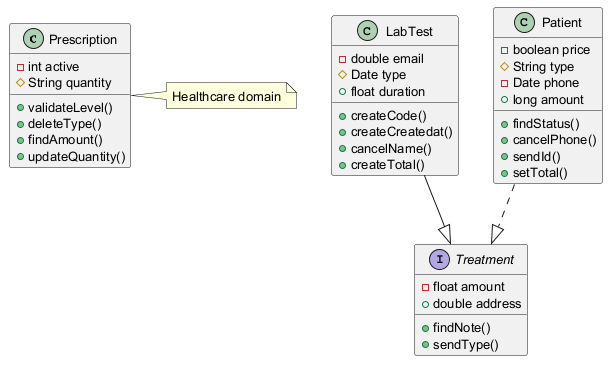

The diagram above was rendered by PlantUML. Its source (embedded in the PNG):
@startuml
skinparam defaultFontSize 13
class Prescription {
  -int active
  #String quantity
  +validateLevel()
  +deleteType()
  +findAmount()
  +updateQuantity()
}
class LabTest {
  -double email
  #Date type
  +float duration
  +createCode()
  +createCreatedat()
  +cancelName()
  +createTotal()
}
interface Treatment {
  -float amount
  +double address
  +findNote()
  +sendType()
}
class Patient {
  -boolean price
  #String type
  -Date phone
  +long amount
  +findStatus()
  +cancelPhone()
  +sendId()
  +setTotal()
}
LabTest --|> Treatment
Patient ..|> Treatment
note right of Prescription : Healthcare domain
@enduml